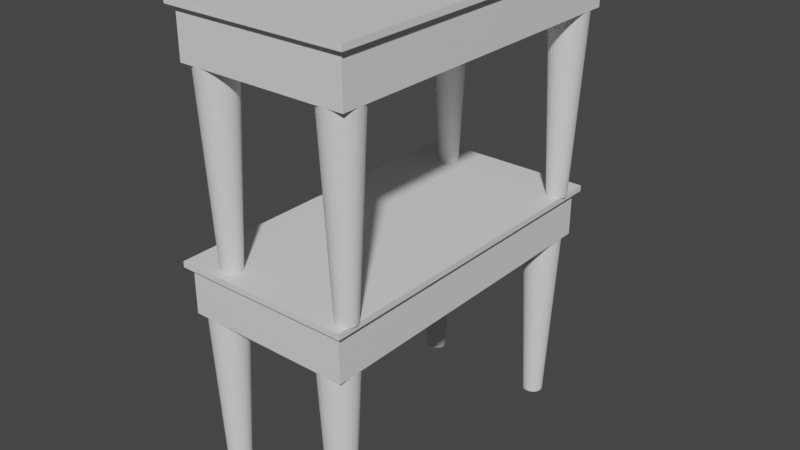 # Source: escritorioOld.blend  (saved by Blender 3.6.11; exported with 4.5.12 LTS)
import bpy
from mathutils import Matrix  # noqa: F401  (used for matrix-valued properties, if any)

bpy.ops.wm.read_factory_settings(use_empty=True)
scene = bpy.context.scene
scene.name = 'Scene'

# ---- collections
col_escritorio_old = bpy.data.collections.new('escritorio-old'); scene.collection.children.link(col_escritorio_old)

# ---- materials (node trees are filled in below, after node groups)
mat_material_001 = bpy.data.materials.new('Material.001')
mat_material_001.alpha_threshold = 0.0
mat_material_001.use_transparent_shadow = False
mat_material_001.roughness = 0.5
mat_material_001.line_color = (0.0, 0.0, 0.0, 1.0)
mat_material = bpy.data.materials.new('Material')
mat_material.alpha_threshold = 0.0
mat_material.use_transparent_shadow = False
mat_material.roughness = 0.5
mat_material.line_color = (0.0, 0.0, 0.0, 1.0)

# ---- material node trees
mat_material_001.use_nodes = True; mat_material_001.node_tree.nodes.clear()
_N = mat_material_001.node_tree.nodes; _L = mat_material_001.node_tree.links
n0 = _N.new('ShaderNodeOutputMaterial'); n0.name = 'Material Output'; n0.location = (300, 300)
n1 = _N.new('ShaderNodeBsdfPrincipled'); n1.name = 'Principled BSDF'; n1.location = (10, 300)
n1.distribution = 'GGX'
n1.subsurface_method = 'RANDOM_WALK_SKIN'
n1.inputs[3].default_value = 1.45
n1.inputs[27].default_value = (0.0, 0.0, 0.0, 1.0)
n1.inputs[28].default_value = 1.0
_L.new(n1.outputs[0], n0.inputs[0])
n0.is_active_output = True
mat_material.use_nodes = True; mat_material.node_tree.nodes.clear()
_N = mat_material.node_tree.nodes; _L = mat_material.node_tree.links
n0 = _N.new('ShaderNodeOutputMaterial'); n0.name = 'Material Output'; n0.location = (300, 300)
n1 = _N.new('ShaderNodeBsdfPrincipled'); n1.name = 'Principled BSDF'; n1.location = (10, 300)
n1.distribution = 'GGX'
n1.subsurface_method = 'RANDOM_WALK_SKIN'
n1.inputs[3].default_value = 1.45
n1.inputs[27].default_value = (0.0, 0.0, 0.0, 1.0)
n1.inputs[28].default_value = 1.0
_L.new(n1.outputs[0], n0.inputs[0])
n0.is_active_output = True

# ---- world
world_world = bpy.data.worlds.new('World'); scene.world = world_world
world_world.use_nodes = True; world_world.node_tree.nodes.clear()
_N = world_world.node_tree.nodes; _L = world_world.node_tree.links
n0 = _N.new('ShaderNodeOutputWorld'); n0.name = 'World Output'; n0.location = (300, 300)
n1 = _N.new('ShaderNodeBackground'); n1.name = 'Background'; n1.location = (10, 300)
n1.inputs[0].default_value = (0.05088, 0.05088, 0.05088, 1.0)
_L.new(n1.outputs[0], n0.inputs[0])
n0.is_active_output = True
world_world.color = (0.05088, 0.05088, 0.05088)
world_world.use_sun_shadow = False
world_world.sun_shadow_jitter_overblur = 0.0

# ---- meshes
me_cube_001 = bpy.data.meshes.new('Cube.001')
me_cube_001.from_pydata([(0.31, 0.6, 0.81), (0.29, 0.58, 0.79), (0.31, -0.6, 0.81), (0.29, -0.58, 0.79), (-0.31, 0.6, 0.81), (-0.29, 0.58, 0.79), (-0.31, -0.6, 0.81), (-0.29, -0.58, 0.79), (-0.31, 0.6, 0.79), (-0.31, -0.6, 0.79), (0.31, 0.6, 0.79), (0.31, -0.6, 0.79), (-0.29, 0.58, 0.63), (-0.29, -0.58, 0.63), (0.29, 0.58, 0.63), (0.29, -0.58, 0.63), (-0.225, 0.58, 0.63), (-0.225, 0.55, 0.0), (-0.2377, 0.5788, 0.63), (-0.2318, 0.5493, 0.0), (-0.2499, 0.5751, 0.63), (-0.2384, 0.5473, 0.0), (-0.2611, 0.569, 0.63), (-0.2444, 0.5441, 0.0), (-0.271, 0.561, 0.63), (-0.2497, 0.5397, 0.0), (-0.279, 0.5511, 0.63), (-0.2541, 0.5344, 0.0), (-0.2851, 0.5399, 0.63), (-0.2573, 0.5284, 0.0), (-0.2888, 0.5277, 0.63), (-0.2593, 0.5218, 0.0), (-0.29, 0.515, 0.63), (-0.26, 0.515, 0.0), (-0.2888, 0.5023, 0.63), (-0.2593, 0.5082, 0.0), (-0.2851, 0.4901, 0.63), (-0.2573, 0.5016, 0.0), (-0.279, 0.4789, 0.63), (-0.2541, 0.4956, 0.0), (-0.271, 0.469, 0.63), (-0.2497, 0.4903, 0.0), (-0.2611, 0.461, 0.63), (-0.2444, 0.4859, 0.0), (-0.2499, 0.4549, 0.63), (-0.2384, 0.4827, 0.0), (-0.2377, 0.4512, 0.63), (-0.2318, 0.4807, 0.0), (-0.225, 0.45, 0.63), (-0.225, 0.48, 0.0), (-0.2123, 0.4512, 0.63), (-0.2182, 0.4807, 0.0), (-0.2001, 0.4549, 0.63), (-0.2116, 0.4827, 0.0), (-0.1889, 0.461, 0.63), (-0.2056, 0.4859, 0.0), (-0.179, 0.469, 0.63), (-0.2003, 0.4903, 0.0), (-0.171, 0.4789, 0.63), (-0.1959, 0.4956, 0.0), (-0.1649, 0.4901, 0.63), (-0.1927, 0.5016, 0.0), (-0.1612, 0.5023, 0.63), (-0.1907, 0.5082, 0.0), (-0.16, 0.515, 0.63), (-0.19, 0.515, 0.0), (-0.1612, 0.5277, 0.63), (-0.1907, 0.5218, 0.0), (-0.1649, 0.5399, 0.63), (-0.1927, 0.5284, 0.0), (-0.171, 0.5511, 0.63), (-0.1959, 0.5344, 0.0), (-0.179, 0.561, 0.63), (-0.2003, 0.5397, 0.0), (-0.1889, 0.569, 0.63), (-0.2056, 0.5441, 0.0), (-0.2001, 0.5751, 0.63), (-0.2116, 0.5473, 0.0), (-0.2123, 0.5788, 0.63), (-0.2182, 0.5493, 0.0), (0.225, -0.45, 0.63), (0.225, -0.48, 0.0), (0.2123, -0.4512, 0.63), (0.2182, -0.4807, 0.0), (0.2001, -0.4549, 0.63), (0.2116, -0.4827, 0.0), (0.1889, -0.461, 0.63), (0.2056, -0.4859, 0.0), (0.179, -0.469, 0.63), (0.2003, -0.4903, 0.0), (0.171, -0.4789, 0.63), (0.1959, -0.4956, 0.0), (0.1649, -0.4901, 0.63), (0.1927, -0.5016, 0.0), (0.1612, -0.5023, 0.63), (0.1907, -0.5082, 0.0), (0.16, -0.515, 0.63), (0.19, -0.515, 0.0), (0.1612, -0.5277, 0.63), (0.1907, -0.5218, 0.0), (0.1649, -0.5399, 0.63), (0.1927, -0.5284, 0.0), (0.171, -0.5511, 0.63), (0.1959, -0.5344, 0.0), (0.179, -0.561, 0.63), (0.2003, -0.5397, 0.0), (0.1889, -0.569, 0.63), (0.2056, -0.5441, 0.0), (0.2001, -0.5751, 0.63), (0.2116, -0.5473, 0.0), (0.2123, -0.5788, 0.63), (0.2182, -0.5493, 0.0), (0.225, -0.58, 0.63), (0.225, -0.55, 0.0), (0.2377, -0.5788, 0.63), (0.2318, -0.5493, 0.0), (0.2499, -0.5751, 0.63), (0.2384, -0.5473, 0.0), (0.2611, -0.569, 0.63), (0.2444, -0.5441, 0.0), (0.271, -0.561, 0.63), (0.2497, -0.5397, 0.0), (0.279, -0.5511, 0.63), (0.2541, -0.5344, 0.0), (0.2851, -0.5399, 0.63), (0.2573, -0.5284, 0.0), (0.2888, -0.5277, 0.63), (0.2593, -0.5218, 0.0), (0.29, -0.515, 0.63), (0.26, -0.515, 0.0), (0.2888, -0.5023, 0.63), (0.2593, -0.5082, 0.0), (0.2851, -0.4901, 0.63), (0.2573, -0.5016, 0.0), (0.279, -0.4789, 0.63), (0.2541, -0.4956, 0.0), (0.271, -0.469, 0.63), (0.2497, -0.4903, 0.0), (0.2611, -0.461, 0.63), (0.2444, -0.4859, 0.0), (0.2499, -0.4549, 0.63), (0.2384, -0.4827, 0.0), (0.2377, -0.4512, 0.63), (0.2318, -0.4807, 0.0), (-0.225, -0.45, 0.63), (-0.225, -0.48, 0.0), (-0.2377, -0.4512, 0.63), (-0.2318, -0.4807, 0.0), (-0.2499, -0.4549, 0.63), (-0.2384, -0.4827, 0.0), (-0.2611, -0.461, 0.63), (-0.2444, -0.4859, 0.0), (-0.271, -0.469, 0.63), (-0.2497, -0.4903, 0.0), (-0.279, -0.4789, 0.63), (-0.2541, -0.4956, 0.0), (-0.2851, -0.4901, 0.63), (-0.2573, -0.5016, 0.0), (-0.2888, -0.5023, 0.63), (-0.2593, -0.5082, 0.0), (-0.29, -0.515, 0.63), (-0.26, -0.515, 0.0), (-0.2888, -0.5277, 0.63), (-0.2593, -0.5218, 0.0), (-0.2851, -0.5399, 0.63), (-0.2573, -0.5284, 0.0), (-0.279, -0.5511, 0.63), (-0.2541, -0.5344, 0.0), (-0.271, -0.561, 0.63), (-0.2497, -0.5397, 0.0), (-0.2611, -0.569, 0.63), (-0.2444, -0.5441, 0.0), (-0.2499, -0.5751, 0.63), (-0.2384, -0.5473, 0.0), (-0.2377, -0.5788, 0.63), (-0.2318, -0.5493, 0.0), (-0.225, -0.58, 0.63), (-0.225, -0.55, 0.0), (-0.2123, -0.5788, 0.63), (-0.2182, -0.5493, 0.0), (-0.2001, -0.5751, 0.63), (-0.2116, -0.5473, 0.0), (-0.1889, -0.569, 0.63), (-0.2056, -0.5441, 0.0), (-0.179, -0.561, 0.63), (-0.2003, -0.5397, 0.0), (-0.171, -0.5511, 0.63), (-0.1959, -0.5344, 0.0), (-0.1649, -0.5399, 0.63), (-0.1927, -0.5284, 0.0), (-0.1612, -0.5277, 0.63), (-0.1907, -0.5218, 0.0), (-0.16, -0.515, 0.63), (-0.19, -0.515, 0.0), (-0.1612, -0.5023, 0.63), (-0.1907, -0.5082, 0.0), (-0.1649, -0.4901, 0.63), (-0.1927, -0.5016, 0.0), (-0.171, -0.4789, 0.63), (-0.1959, -0.4956, 0.0), (-0.179, -0.469, 0.63), (-0.2003, -0.4903, 0.0), (-0.1889, -0.461, 0.63), (-0.2056, -0.4859, 0.0), (-0.2001, -0.4549, 0.63), (-0.2116, -0.4827, 0.0), (-0.2123, -0.4512, 0.63), (-0.2182, -0.4807, 0.0), (0.225, 0.58, 0.63), (0.225, 0.55, 0.0), (0.2123, 0.5788, 0.63), (0.2182, 0.5493, 0.0), (0.2001, 0.5751, 0.63), (0.2116, 0.5473, 0.0), (0.1889, 0.569, 0.63), (0.2056, 0.5441, 0.0), (0.179, 0.561, 0.63), (0.2003, 0.5397, 0.0), (0.171, 0.5511, 0.63), (0.1959, 0.5344, 0.0), (0.1649, 0.5399, 0.63), (0.1927, 0.5284, 0.0), (0.1612, 0.5277, 0.63), (0.1907, 0.5218, 0.0), (0.16, 0.515, 0.63), (0.19, 0.515, 0.0), (0.1612, 0.5023, 0.63), (0.1907, 0.5082, 0.0), (0.1649, 0.4901, 0.63), (0.1927, 0.5016, 0.0), (0.171, 0.4789, 0.63), (0.1959, 0.4956, 0.0), (0.179, 0.469, 0.63), (0.2003, 0.4903, 0.0), (0.1889, 0.461, 0.63), (0.2056, 0.4859, 0.0), (0.2001, 0.4549, 0.63), (0.2116, 0.4827, 0.0), (0.2123, 0.4512, 0.63), (0.2182, 0.4807, 0.0), (0.225, 0.45, 0.63), (0.225, 0.48, 0.0), (0.2377, 0.4512, 0.63), (0.2318, 0.4807, 0.0), (0.2499, 0.4549, 0.63), (0.2384, 0.4827, 0.0), (0.2611, 0.461, 0.63), (0.2444, 0.4859, 0.0), (0.271, 0.469, 0.63), (0.2497, 0.4903, 0.0), (0.279, 0.4789, 0.63), (0.2541, 0.4956, 0.0), (0.2851, 0.4901, 0.63), (0.2573, 0.5016, 0.0), (0.2888, 0.5023, 0.63), (0.2593, 0.5082, 0.0), (0.29, 0.515, 0.63), (0.26, 0.515, 0.0), (0.2888, 0.5277, 0.63), (0.2593, 0.5218, 0.0), (0.2851, 0.5399, 0.63), (0.2573, 0.5284, 0.0), (0.279, 0.5511, 0.63), (0.2541, 0.5344, 0.0), (0.271, 0.561, 0.63), (0.2497, 0.5397, 0.0), (0.2611, 0.569, 0.63), (0.2444, 0.5441, 0.0), (0.2499, 0.5751, 0.63), (0.2384, 0.5473, 0.0), (0.2377, 0.5788, 0.63), (0.2318, 0.5493, 0.0)], [], [(0, 4, 6, 2), (11, 2, 6, 9), (9, 6, 4, 8), (1, 3, 15, 14), (10, 0, 2, 11), (8, 4, 0, 10), (5, 7, 9, 8), (1, 5, 8, 10), (7, 3, 11, 9), (3, 1, 10, 11), (12, 14, 15, 13), (5, 1, 14, 12), (3, 7, 13, 15), (7, 5, 12, 13), (16, 17, 19, 18), (18, 19, 21, 20), (20, 21, 23, 22), (22, 23, 25, 24), (24, 25, 27, 26), (26, 27, 29, 28), (28, 29, 31, 30), (30, 31, 33, 32), (32, 33, 35, 34), (34, 35, 37, 36), (36, 37, 39, 38), (38, 39, 41, 40), (40, 41, 43, 42), (42, 43, 45, 44), (44, 45, 47, 46), (46, 47, 49, 48), (48, 49, 51, 50), (50, 51, 53, 52), (52, 53, 55, 54), (54, 55, 57, 56), (56, 57, 59, 58), (58, 59, 61, 60), (60, 61, 63, 62), (62, 63, 65, 64), (64, 65, 67, 66), (66, 67, 69, 68), (68, 69, 71, 70), (70, 71, 73, 72), (72, 73, 75, 74), (74, 75, 77, 76), (19, 17, 79, 77, 75, 73, 71, 69, 67, 65, 63, 61, 59, 57, 55, 53, 51, 49, 47, 45, 43, 41, 39, 37, 35, 33, 31, 29, 27, 25, 23, 21), (76, 77, 79, 78), (78, 79, 17, 16), (16, 18, 20, 22, 24, 26, 28, 30, 32, 34, 36, 38, 40, 42, 44, 46, 48, 50, 52, 54, 56, 58, 60, 62, 64, 66, 68, 70, 72, 74, 76, 78), (80, 81, 83, 82), (82, 83, 85, 84), (84, 85, 87, 86), (86, 87, 89, 88), (88, 89, 91, 90), (90, 91, 93, 92), (92, 93, 95, 94), (94, 95, 97, 96), (96, 97, 99, 98), (98, 99, 101, 100), (100, 101, 103, 102), (102, 103, 105, 104), (104, 105, 107, 106), (106, 107, 109, 108), (108, 109, 111, 110), (110, 111, 113, 112), (112, 113, 115, 114), (114, 115, 117, 116), (116, 117, 119, 118), (118, 119, 121, 120), (120, 121, 123, 122), (122, 123, 125, 124), (124, 125, 127, 126), (126, 127, 129, 128), (128, 129, 131, 130), (130, 131, 133, 132), (132, 133, 135, 134), (134, 135, 137, 136), (136, 137, 139, 138), (138, 139, 141, 140), (83, 81, 143, 141, 139, 137, 135, 133, 131, 129, 127, 125, 123, 121, 119, 117, 115, 113, 111, 109, 107, 105, 103, 101, 99, 97, 95, 93, 91, 89, 87, 85), (140, 141, 143, 142), (142, 143, 81, 80), (80, 82, 84, 86, 88, 90, 92, 94, 96, 98, 100, 102, 104, 106, 108, 110, 112, 114, 116, 118, 120, 122, 124, 126, 128, 130, 132, 134, 136, 138, 140, 142), (144, 145, 147, 146), (146, 147, 149, 148), (148, 149, 151, 150), (150, 151, 153, 152), (152, 153, 155, 154), (154, 155, 157, 156), (156, 157, 159, 158), (158, 159, 161, 160), (160, 161, 163, 162), (162, 163, 165, 164), (164, 165, 167, 166), (166, 167, 169, 168), (168, 169, 171, 170), (170, 171, 173, 172), (172, 173, 175, 174), (174, 175, 177, 176), (176, 177, 179, 178), (178, 179, 181, 180), (180, 181, 183, 182), (182, 183, 185, 184), (184, 185, 187, 186), (186, 187, 189, 188), (188, 189, 191, 190), (190, 191, 193, 192), (192, 193, 195, 194), (194, 195, 197, 196), (196, 197, 199, 198), (198, 199, 201, 200), (200, 201, 203, 202), (202, 203, 205, 204), (147, 145, 207, 205, 203, 201, 199, 197, 195, 193, 191, 189, 187, 185, 183, 181, 179, 177, 175, 173, 171, 169, 167, 165, 163, 161, 159, 157, 155, 153, 151, 149), (204, 205, 207, 206), (206, 207, 145, 144), (144, 146, 148, 150, 152, 154, 156, 158, 160, 162, 164, 166, 168, 170, 172, 174, 176, 178, 180, 182, 184, 186, 188, 190, 192, 194, 196, 198, 200, 202, 204, 206), (208, 209, 211, 210), (210, 211, 213, 212), (212, 213, 215, 214), (214, 215, 217, 216), (216, 217, 219, 218), (218, 219, 221, 220), (220, 221, 223, 222), (222, 223, 225, 224), (224, 225, 227, 226), (226, 227, 229, 228), (228, 229, 231, 230), (230, 231, 233, 232), (232, 233, 235, 234), (234, 235, 237, 236), (236, 237, 239, 238), (238, 239, 241, 240), (240, 241, 243, 242), (242, 243, 245, 244), (244, 245, 247, 246), (246, 247, 249, 248), (248, 249, 251, 250), (250, 251, 253, 252), (252, 253, 255, 254), (254, 255, 257, 256), (256, 257, 259, 258), (258, 259, 261, 260), (260, 261, 263, 262), (262, 263, 265, 264), (264, 265, 267, 266), (266, 267, 269, 268), (211, 209, 271, 269, 267, 265, 263, 261, 259, 257, 255, 253, 251, 249, 247, 245, 243, 241, 239, 237, 235, 233, 231, 229, 227, 225, 223, 221, 219, 217, 215, 213), (268, 269, 271, 270), (270, 271, 209, 208), (208, 210, 212, 214, 216, 218, 220, 222, 224, 226, 228, 230, 232, 234, 236, 238, 240, 242, 244, 246, 248, 250, 252, 254, 256, 258, 260, 262, 264, 266, 268, 270)])
_uv = me_cube_001.uv_layers.new(name='UVMap')
_uv.uv.foreach_set('vector', [0.625, 0.5, 0.875, 0.5, 0.875, 0.75, 0.625, 0.75, 0.375, 0.75, 0.625, 0.75, 0.625, 1.0, 0.375, 1.0, 0.375, 0.0, 0.625, 0.0, 0.625, 0.25, 0.375, 0.25, 0.3669, 0.5042, 0.3669, 0.7458, 0.3669, 0.7458, 0.3669, 0.5042, 0.375, 0.5, 0.625, 0.5, 0.625, 0.75, 0.375, 0.75, 0.375, 0.25, 0.625, 0.25, 0.625, 0.5, 0.375, 0.5, 0.1331, 0.5042, 0.1331, 0.7458, 0.125, 0.75, 0.125, 0.5, 0.3669, 0.5042, 0.1331, 0.5042, 0.125, 0.5, 0.375, 0.5, 0.1331, 0.7458, 0.3669, 0.7458, 0.375, 0.75, 0.125, 0.75, 0.3669, 0.7458, 0.3669, 0.5042, 0.375, 0.5, 0.375, 0.75, 0.1331, 0.5042, 0.3669, 0.5042, 0.3669, 0.7458, 0.1331, 0.7458, 0.1331, 0.5042, 0.3669, 0.5042, 0.3669, 0.5042, 0.1331, 0.5042, 0.3669, 0.7458, 0.1331, 0.7458, 0.1331, 0.7458, 0.3669, 0.7458, 0.1331, 0.7458, 0.1331, 0.5042, 0.1331, 0.5042, 0.1331, 0.7458, 1.0, 0.5, 1.0, 1.0, 0.9688, 1.0, 0.9688, 0.5, 0.9688, 0.5, 0.9688, 1.0, 0.9375, 1.0, 0.9375, 0.5, 0.9375, 0.5, 0.9375, 1.0, 0.9062, 1.0, 0.9062, 0.5, 0.9062, 0.5, 0.9062, 1.0, 0.875, 1.0, 0.875, 0.5, 0.875, 0.5, 0.875, 1.0, 0.8438, 1.0, 0.8438, 0.5, 0.8438, 0.5, 0.8438, 1.0, 0.8125, 1.0, 0.8125, 0.5, 0.8125, 0.5, 0.8125, 1.0, 0.7812, 1.0, 0.7812, 0.5, 0.7812, 0.5, 0.7812, 1.0, 0.75, 1.0, 0.75, 0.5, 0.75, 0.5, 0.75, 1.0, 0.7188, 1.0, 0.7188, 0.5, 0.7188, 0.5, 0.7188, 1.0, 0.6875, 1.0, 0.6875, 0.5, 0.6875, 0.5, 0.6875, 1.0, 0.6562, 1.0, 0.6562, 0.5, 0.6562, 0.5, 0.6562, 1.0, 0.625, 1.0, 0.625, 0.5, 0.625, 0.5, 0.625, 1.0, 0.5938, 1.0, 0.5938, 0.5, 0.5938, 0.5, 0.5938, 1.0, 0.5625, 1.0, 0.5625, 0.5, 0.5625, 0.5, 0.5625, 1.0, 0.5312, 1.0, 0.5312, 0.5, 0.5312, 0.5, 0.5312, 1.0, 0.5, 1.0, 0.5, 0.5, 0.5, 0.5, 0.5, 1.0, 0.4688, 1.0, 0.4688, 0.5, 0.4688, 0.5, 0.4688, 1.0, 0.4375, 1.0, 0.4375, 0.5, 0.4375, 0.5, 0.4375, 1.0, 0.4062, 1.0, 0.4062, 0.5, 0.4062, 0.5, 0.4062, 1.0, 0.375, 1.0, 0.375, 0.5, 0.375, 0.5, 0.375, 1.0, 0.3438, 1.0, 0.3438, 0.5, 0.3438, 0.5, 0.3438, 1.0, 0.3125, 1.0, 0.3125, 0.5, 0.3125, 0.5, 0.3125, 1.0, 0.2812, 1.0, 0.2812, 0.5, 0.2812, 0.5, 0.2812, 1.0, 0.25, 1.0, 0.25, 0.5, 0.25, 0.5, 0.25, 1.0, 0.2188, 1.0, 0.2188, 0.5, 0.2188, 0.5, 0.2188, 1.0, 0.1875, 1.0, 0.1875, 0.5, 0.1875, 0.5, 0.1875, 1.0, 0.1562, 1.0, 0.1562, 0.5, 0.1562, 0.5, 0.1562, 1.0, 0.125, 1.0, 0.125, 0.5, 0.125, 0.5, 0.125, 1.0, 0.09375, 1.0, 0.09375, 0.5, 0.09375, 0.5, 0.09375, 1.0, 0.0625, 1.0, 0.0625, 0.5, 0.2968, 0.4854, 0.25, 0.49, 0.2032, 0.4854, 0.1582, 0.4717, 0.1167, 0.4496, 0.08029, 0.4197, 0.05045, 0.3833, 0.02827, 0.3418, 0.01461, 0.2968, 0.01, 0.25, 0.01461, 0.2032, 0.02827, 0.1582, 0.05045, 0.1167, 0.08029, 0.08029, 0.1167, 0.05045, 0.1582, 0.02827, 0.2032, 0.01461, 0.25, 0.01, 0.2968, 0.01461, 0.3418, 0.02827, 0.3833, 0.05045, 0.4197, 0.08029, 0.4496, 0.1167, 0.4717, 0.1582, 0.4854, 0.2032, 0.49, 0.25, 0.4854, 0.2968, 0.4717, 0.3418, 0.4496, 0.3833, 0.4197, 0.4197, 0.3833, 0.4496, 0.3418, 0.4717, 0.0625, 0.5, 0.0625, 1.0, 0.03125, 1.0, 0.03125, 0.5, 0.03125, 0.5, 0.03125, 1.0, 0.0, 1.0, 0.0, 0.5, 0.75, 0.49, 0.7968, 0.4854, 0.8418, 0.4717, 0.8833, 0.4496, 0.9197, 0.4197, 0.9496, 0.3833, 0.9717, 0.3418, 0.9854, 0.2968, 0.99, 0.25, 0.9854, 0.2032, 0.9717, 0.1582, 0.9496, 0.1167, 0.9197, 0.08029, 0.8833, 0.05045, 0.8418, 0.02827, 0.7968, 0.01461, 0.75, 0.01, 0.7032, 0.01461, 0.6582, 0.02827, 0.6167, 0.05045, 0.5803, 0.08029, 0.5504, 0.1167, 0.5283, 0.1582, 0.5146, 0.2032, 0.51, 0.25, 0.5146, 0.2968, 0.5283, 0.3418, 0.5504, 0.3833, 0.5803, 0.4197, 0.6167, 0.4496, 0.6582, 0.4717, 0.7032, 0.4854, 1.0, 0.5, 1.0, 1.0, 0.9688, 1.0, 0.9688, 0.5, 0.9688, 0.5, 0.9688, 1.0, 0.9375, 1.0, 0.9375, 0.5, 0.9375, 0.5, 0.9375, 1.0, 0.9062, 1.0, 0.9062, 0.5, 0.9062, 0.5, 0.9062, 1.0, 0.875, 1.0, 0.875, 0.5, 0.875, 0.5, 0.875, 1.0, 0.8438, 1.0, 0.8438, 0.5, 0.8438, 0.5, 0.8438, 1.0, 0.8125, 1.0, 0.8125, 0.5, 0.8125, 0.5, 0.8125, 1.0, 0.7812, 1.0, 0.7812, 0.5, 0.7812, 0.5, 0.7812, 1.0, 0.75, 1.0, 0.75, 0.5, 0.75, 0.5, 0.75, 1.0, 0.7188, 1.0, 0.7188, 0.5, 0.7188, 0.5, 0.7188, 1.0, 0.6875, 1.0, 0.6875, 0.5, 0.6875, 0.5, 0.6875, 1.0, 0.6562, 1.0, 0.6562, 0.5, 0.6562, 0.5, 0.6562, 1.0, 0.625, 1.0, 0.625, 0.5, 0.625, 0.5, 0.625, 1.0, 0.5938, 1.0, 0.5938, 0.5, 0.5938, 0.5, 0.5938, 1.0, 0.5625, 1.0, 0.5625, 0.5, 0.5625, 0.5, 0.5625, 1.0, 0.5312, 1.0, 0.5312, 0.5, 0.5312, 0.5, 0.5312, 1.0, 0.5, 1.0, 0.5, 0.5, 0.5, 0.5, 0.5, 1.0, 0.4688, 1.0, 0.4688, 0.5, 0.4688, 0.5, 0.4688, 1.0, 0.4375, 1.0, 0.4375, 0.5, 0.4375, 0.5, 0.4375, 1.0, 0.4062, 1.0, 0.4062, 0.5, 0.4062, 0.5, 0.4062, 1.0, 0.375, 1.0, 0.375, 0.5, 0.375, 0.5, 0.375, 1.0, 0.3438, 1.0, 0.3438, 0.5, 0.3438, 0.5, 0.3438, 1.0, 0.3125, 1.0, 0.3125, 0.5, 0.3125, 0.5, 0.3125, 1.0, 0.2812, 1.0, 0.2812, 0.5, 0.2812, 0.5, 0.2812, 1.0, 0.25, 1.0, 0.25, 0.5, 0.25, 0.5, 0.25, 1.0, 0.2188, 1.0, 0.2188, 0.5, 0.2188, 0.5, 0.2188, 1.0, 0.1875, 1.0, 0.1875, 0.5, 0.1875, 0.5, 0.1875, 1.0, 0.1562, 1.0, 0.1562, 0.5, 0.1562, 0.5, 0.1562, 1.0, 0.125, 1.0, 0.125, 0.5, 0.125, 0.5, 0.125, 1.0, 0.09375, 1.0, 0.09375, 0.5, 0.09375, 0.5, 0.09375, 1.0, 0.0625, 1.0, 0.0625, 0.5, 0.2968, 0.4854, 0.25, 0.49, 0.2032, 0.4854, 0.1582, 0.4717, 0.1167, 0.4496, 0.08029, 0.4197, 0.05045, 0.3833, 0.02827, 0.3418, 0.01461, 0.2968, 0.01, 0.25, 0.01461, 0.2032, 0.02827, 0.1582, 0.05045, 0.1167, 0.08029, 0.08029, 0.1167, 0.05045, 0.1582, 0.02827, 0.2032, 0.01461, 0.25, 0.01, 0.2968, 0.01461, 0.3418, 0.02827, 0.3833, 0.05045, 0.4197, 0.08029, 0.4496, 0.1167, 0.4717, 0.1582, 0.4854, 0.2032, 0.49, 0.25, 0.4854, 0.2968, 0.4717, 0.3418, 0.4496, 0.3833, 0.4197, 0.4197, 0.3833, 0.4496, 0.3418, 0.4717, 0.0625, 0.5, 0.0625, 1.0, 0.03125, 1.0, 0.03125, 0.5, 0.03125, 0.5, 0.03125, 1.0, 0.0, 1.0, 0.0, 0.5, 0.75, 0.49, 0.7968, 0.4854, 0.8418, 0.4717, 0.8833, 0.4496, 0.9197, 0.4197, 0.9496, 0.3833, 0.9717, 0.3418, 0.9854, 0.2968, 0.99, 0.25, 0.9854, 0.2032, 0.9717, 0.1582, 0.9496, 0.1167, 0.9197, 0.08029, 0.8833, 0.05045, 0.8418, 0.02827, 0.7968, 0.01461, 0.75, 0.01, 0.7032, 0.01461, 0.6582, 0.02827, 0.6167, 0.05045, 0.5803, 0.08029, 0.5504, 0.1167, 0.5283, 0.1582, 0.5146, 0.2032, 0.51, 0.25, 0.5146, 0.2968, 0.5283, 0.3418, 0.5504, 0.3833, 0.5803, 0.4197, 0.6167, 0.4496, 0.6582, 0.4717, 0.7032, 0.4854, 1.0, 0.5, 1.0, 1.0, 0.9688, 1.0, 0.9688, 0.5, 0.9688, 0.5, 0.9688, 1.0, 0.9375, 1.0, 0.9375, 0.5, 0.9375, 0.5, 0.9375, 1.0, 0.9062, 1.0, 0.9062, 0.5, 0.9062, 0.5, 0.9062, 1.0, 0.875, 1.0, 0.875, 0.5, 0.875, 0.5, 0.875, 1.0, 0.8438, 1.0, 0.8438, 0.5, 0.8438, 0.5, 0.8438, 1.0, 0.8125, 1.0, 0.8125, 0.5, 0.8125, 0.5, 0.8125, 1.0, 0.7812, 1.0, 0.7812, 0.5, 0.7812, 0.5, 0.7812, 1.0, 0.75, 1.0, 0.75, 0.5, 0.75, 0.5, 0.75, 1.0, 0.7188, 1.0, 0.7188, 0.5, 0.7188, 0.5, 0.7188, 1.0, 0.6875, 1.0, 0.6875, 0.5, 0.6875, 0.5, 0.6875, 1.0, 0.6562, 1.0, 0.6562, 0.5, 0.6562, 0.5, 0.6562, 1.0, 0.625, 1.0, 0.625, 0.5, 0.625, 0.5, 0.625, 1.0, 0.5938, 1.0, 0.5938, 0.5, 0.5938, 0.5, 0.5938, 1.0, 0.5625, 1.0, 0.5625, 0.5, 0.5625, 0.5, 0.5625, 1.0, 0.5312, 1.0, 0.5312, 0.5, 0.5312, 0.5, 0.5312, 1.0, 0.5, 1.0, 0.5, 0.5, 0.5, 0.5, 0.5, 1.0, 0.4688, 1.0, 0.4688, 0.5, 0.4688, 0.5, 0.4688, 1.0, 0.4375, 1.0, 0.4375, 0.5, 0.4375, 0.5, 0.4375, 1.0, 0.4062, 1.0, 0.4062, 0.5, 0.4062, 0.5, 0.4062, 1.0, 0.375, 1.0, 0.375, 0.5, 0.375, 0.5, 0.375, 1.0, 0.3438, 1.0, 0.3438, 0.5, 0.3438, 0.5, 0.3438, 1.0, 0.3125, 1.0, 0.3125, 0.5, 0.3125, 0.5, 0.3125, 1.0, 0.2812, 1.0, 0.2812, 0.5, 0.2812, 0.5, 0.2812, 1.0, 0.25, 1.0, 0.25, 0.5, 0.25, 0.5, 0.25, 1.0, 0.2188, 1.0, 0.2188, 0.5, 0.2188, 0.5, 0.2188, 1.0, 0.1875, 1.0, 0.1875, 0.5, 0.1875, 0.5, 0.1875, 1.0, 0.1562, 1.0, 0.1562, 0.5, 0.1562, 0.5, 0.1562, 1.0, 0.125, 1.0, 0.125, 0.5, 0.125, 0.5, 0.125, 1.0, 0.09375, 1.0, 0.09375, 0.5, 0.09375, 0.5, 0.09375, 1.0, 0.0625, 1.0, 0.0625, 0.5, 0.2968, 0.4854, 0.25, 0.49, 0.2032, 0.4854, 0.1582, 0.4717, 0.1167, 0.4496, 0.08029, 0.4197, 0.05045, 0.3833, 0.02827, 0.3418, 0.01461, 0.2968, 0.01, 0.25, 0.01461, 0.2032, 0.02827, 0.1582, 0.05045, 0.1167, 0.08029, 0.08029, 0.1167, 0.05045, 0.1582, 0.02827, 0.2032, 0.01461, 0.25, 0.01, 0.2968, 0.01461, 0.3418, 0.02827, 0.3833, 0.05045, 0.4197, 0.08029, 0.4496, 0.1167, 0.4717, 0.1582, 0.4854, 0.2032, 0.49, 0.25, 0.4854, 0.2968, 0.4717, 0.3418, 0.4496, 0.3833, 0.4197, 0.4197, 0.3833, 0.4496, 0.3418, 0.4717, 0.0625, 0.5, 0.0625, 1.0, 0.03125, 1.0, 0.03125, 0.5, 0.03125, 0.5, 0.03125, 1.0, 0.0, 1.0, 0.0, 0.5, 0.75, 0.49, 0.7968, 0.4854, 0.8418, 0.4717, 0.8833, 0.4496, 0.9197, 0.4197, 0.9496, 0.3833, 0.9717, 0.3418, 0.9854, 0.2968, 0.99, 0.25, 0.9854, 0.2032, 0.9717, 0.1582, 0.9496, 0.1167, 0.9197, 0.08029, 0.8833, 0.05045, 0.8418, 0.02827, 0.7968, 0.01461, 0.75, 0.01, 0.7032, 0.01461, 0.6582, 0.02827, 0.6167, 0.05045, 0.5803, 0.08029, 0.5504, 0.1167, 0.5283, 0.1582, 0.5146, 0.2032, 0.51, 0.25, 0.5146, 0.2968, 0.5283, 0.3418, 0.5504, 0.3833, 0.5803, 0.4197, 0.6167, 0.4496, 0.6582, 0.4717, 0.7032, 0.4854, 1.0, 0.5, 1.0, 1.0, 0.9688, 1.0, 0.9688, 0.5, 0.9688, 0.5, 0.9688, 1.0, 0.9375, 1.0, 0.9375, 0.5, 0.9375, 0.5, 0.9375, 1.0, 0.9062, 1.0, 0.9062, 0.5, 0.9062, 0.5, 0.9062, 1.0, 0.875, 1.0, 0.875, 0.5, 0.875, 0.5, 0.875, 1.0, 0.8438, 1.0, 0.8438, 0.5, 0.8438, 0.5, 0.8438, 1.0, 0.8125, 1.0, 0.8125, 0.5, 0.8125, 0.5, 0.8125, 1.0, 0.7812, 1.0, 0.7812, 0.5, 0.7812, 0.5, 0.7812, 1.0, 0.75, 1.0, 0.75, 0.5, 0.75, 0.5, 0.75, 1.0, 0.7188, 1.0, 0.7188, 0.5, 0.7188, 0.5, 0.7188, 1.0, 0.6875, 1.0, 0.6875, 0.5, 0.6875, 0.5, 0.6875, 1.0, 0.6562, 1.0, 0.6562, 0.5, 0.6562, 0.5, 0.6562, 1.0, 0.625, 1.0, 0.625, 0.5, 0.625, 0.5, 0.625, 1.0, 0.5938, 1.0, 0.5938, 0.5, 0.5938, 0.5, 0.5938, 1.0, 0.5625, 1.0, 0.5625, 0.5, 0.5625, 0.5, 0.5625, 1.0, 0.5312, 1.0, 0.5312, 0.5, 0.5312, 0.5, 0.5312, 1.0, 0.5, 1.0, 0.5, 0.5, 0.5, 0.5, 0.5, 1.0, 0.4688, 1.0, 0.4688, 0.5, 0.4688, 0.5, 0.4688, 1.0, 0.4375, 1.0, 0.4375, 0.5, 0.4375, 0.5, 0.4375, 1.0, 0.4062, 1.0, 0.4062, 0.5, 0.4062, 0.5, 0.4062, 1.0, 0.375, 1.0, 0.375, 0.5, 0.375, 0.5, 0.375, 1.0, 0.3438, 1.0, 0.3438, 0.5, 0.3438, 0.5, 0.3438, 1.0, 0.3125, 1.0, 0.3125, 0.5, 0.3125, 0.5, 0.3125, 1.0, 0.2812, 1.0, 0.2812, 0.5, 0.2812, 0.5, 0.2812, 1.0, 0.25, 1.0, 0.25, 0.5, 0.25, 0.5, 0.25, 1.0, 0.2188, 1.0, 0.2188, 0.5, 0.2188, 0.5, 0.2188, 1.0, 0.1875, 1.0, 0.1875, 0.5, 0.1875, 0.5, 0.1875, 1.0, 0.1562, 1.0, 0.1562, 0.5, 0.1562, 0.5, 0.1562, 1.0, 0.125, 1.0, 0.125, 0.5, 0.125, 0.5, 0.125, 1.0, 0.09375, 1.0, 0.09375, 0.5, 0.09375, 0.5, 0.09375, 1.0, 0.0625, 1.0, 0.0625, 0.5, 0.2968, 0.4854, 0.25, 0.49, 0.2032, 0.4854, 0.1582, 0.4717, 0.1167, 0.4496, 0.08029, 0.4197, 0.05045, 0.3833, 0.02827, 0.3418, 0.01461, 0.2968, 0.01, 0.25, 0.01461, 0.2032, 0.02827, 0.1582, 0.05045, 0.1167, 0.08029, 0.08029, 0.1167, 0.05045, 0.1582, 0.02827, 0.2032, 0.01461, 0.25, 0.01, 0.2968, 0.01461, 0.3418, 0.02827, 0.3833, 0.05045, 0.4197, 0.08029, 0.4496, 0.1167, 0.4717, 0.1582, 0.4854, 0.2032, 0.49, 0.25, 0.4854, 0.2968, 0.4717, 0.3418, 0.4496, 0.3833, 0.4197, 0.4197, 0.3833, 0.4496, 0.3418, 0.4717, 0.0625, 0.5, 0.0625, 1.0, 0.03125, 1.0, 0.03125, 0.5, 0.03125, 0.5, 0.03125, 1.0, 0.0, 1.0, 0.0, 0.5, 0.75, 0.49, 0.7968, 0.4854, 0.8418, 0.4717, 0.8833, 0.4496, 0.9197, 0.4197, 0.9496, 0.3833, 0.9717, 0.3418, 0.9854, 0.2968, 0.99, 0.25, 0.9854, 0.2032, 0.9717, 0.1582, 0.9496, 0.1167, 0.9197, 0.08029, 0.8833, 0.05045, 0.8418, 0.02827, 0.7968, 0.01461, 0.75, 0.01, 0.7032, 0.01461, 0.6582, 0.02827, 0.6167, 0.05045, 0.5803, 0.08029, 0.5504, 0.1167, 0.5283, 0.1582, 0.5146, 0.2032, 0.51, 0.25, 0.5146, 0.2968, 0.5283, 0.3418, 0.5504, 0.3833, 0.5803, 0.4197, 0.6167, 0.4496, 0.6582, 0.4717, 0.7032, 0.4854])
me_cube_001.materials.append(mat_material_001)
me_cube_001.use_mirror_vertex_groups = False
me_cube_001.update()
me_cube = bpy.data.meshes.new('Cube')
me_cube.from_pydata([(0.31, 0.6, 0.055), (0.29, 0.58, 0.035), (0.31, -0.6, 0.055), (0.29, -0.58, 0.035), (-0.31, 0.6, 0.055), (-0.29, 0.58, 0.035), (-0.31, -0.6, 0.055), (-0.29, -0.58, 0.035), (-0.31, 0.6, 0.035), (-0.31, -0.6, 0.035), (0.31, 0.6, 0.035), (0.31, -0.6, 0.035), (-0.29, 0.58, -0.125), (-0.29, -0.58, -0.125), (0.29, 0.58, -0.125), (0.29, -0.58, -0.125)], [], [(0, 4, 6, 2), (11, 2, 6, 9), (9, 6, 4, 8), (1, 3, 15, 14), (10, 0, 2, 11), (8, 4, 0, 10), (5, 7, 9, 8), (1, 5, 8, 10), (7, 3, 11, 9), (3, 1, 10, 11), (12, 14, 15, 13), (5, 1, 14, 12), (3, 7, 13, 15), (7, 5, 12, 13)])
_uv = me_cube.uv_layers.new(name='UVMap')
_uv.uv.foreach_set('vector', [0.625, 0.5, 0.875, 0.5, 0.875, 0.75, 0.625, 0.75, 0.375, 0.75, 0.625, 0.75, 0.625, 1.0, 0.375, 1.0, 0.375, 0.0, 0.625, 0.0, 0.625, 0.25, 0.375, 0.25, 0.3669, 0.5042, 0.3669, 0.7458, 0.3669, 0.7458, 0.3669, 0.5042, 0.375, 0.5, 0.625, 0.5, 0.625, 0.75, 0.375, 0.75, 0.375, 0.25, 0.625, 0.25, 0.625, 0.5, 0.375, 0.5, 0.1331, 0.5042, 0.1331, 0.7458, 0.125, 0.75, 0.125, 0.5, 0.3669, 0.5042, 0.1331, 0.5042, 0.125, 0.5, 0.375, 0.5, 0.1331, 0.7458, 0.3669, 0.7458, 0.375, 0.75, 0.125, 0.75, 0.3669, 0.7458, 0.3669, 0.5042, 0.375, 0.5, 0.375, 0.75, 0.1331, 0.5042, 0.3669, 0.5042, 0.3669, 0.7458, 0.1331, 0.7458, 0.1331, 0.5042, 0.3669, 0.5042, 0.3669, 0.5042, 0.1331, 0.5042, 0.3669, 0.7458, 0.1331, 0.7458, 0.1331, 0.7458, 0.3669, 0.7458, 0.1331, 0.7458, 0.1331, 0.5042, 0.1331, 0.5042, 0.1331, 0.7458])
me_cube.materials.append(mat_material)
me_cube.use_mirror_vertex_groups = False
me_cube.update()
me_cylinder_003 = bpy.data.meshes.new('Cylinder.003')
me_cylinder_003.from_pydata([(0.225, 0.58, -0.315), (0.225, 0.55, 0.315), (0.2377, 0.5788, -0.315), (0.2318, 0.5493, 0.315), (0.2499, 0.5751, -0.315), (0.2384, 0.5473, 0.315), (0.2611, 0.569, -0.315), (0.2444, 0.5441, 0.315), (0.271, 0.561, -0.315), (0.2497, 0.5397, 0.315), (0.279, 0.5511, -0.315), (0.2541, 0.5344, 0.315), (0.2851, 0.5399, -0.315), (0.2573, 0.5284, 0.315), (0.2888, 0.5277, -0.315), (0.2593, 0.5218, 0.315), (0.29, 0.515, -0.315), (0.26, 0.515, 0.315), (0.2888, 0.5023, -0.315), (0.2593, 0.5082, 0.315), (0.2851, 0.4901, -0.315), (0.2573, 0.5016, 0.315), (0.279, 0.4789, -0.315), (0.2541, 0.4956, 0.315), (0.271, 0.469, -0.315), (0.2497, 0.4903, 0.315), (0.2611, 0.461, -0.315), (0.2444, 0.4859, 0.315), (0.2499, 0.4549, -0.315), (0.2384, 0.4827, 0.315), (0.2377, 0.4512, -0.315), (0.2318, 0.4807, 0.315), (0.225, 0.45, -0.315), (0.225, 0.48, 0.315), (0.2123, 0.4512, -0.315), (0.2182, 0.4807, 0.315), (0.2001, 0.4549, -0.315), (0.2116, 0.4827, 0.315), (0.1889, 0.461, -0.315), (0.2056, 0.4859, 0.315), (0.179, 0.469, -0.315), (0.2003, 0.4903, 0.315), (0.171, 0.4789, -0.315), (0.1959, 0.4956, 0.315), (0.1649, 0.4901, -0.315), (0.1927, 0.5016, 0.315), (0.1612, 0.5023, -0.315), (0.1907, 0.5082, 0.315), (0.16, 0.515, -0.315), (0.19, 0.515, 0.315), (0.1612, 0.5277, -0.315), (0.1907, 0.5218, 0.315), (0.1649, 0.5399, -0.315), (0.1927, 0.5284, 0.315), (0.171, 0.5511, -0.315), (0.1959, 0.5344, 0.315), (0.179, 0.561, -0.315), (0.2003, 0.5397, 0.315), (0.1889, 0.569, -0.315), (0.2056, 0.5441, 0.315), (0.2001, 0.5751, -0.315), (0.2116, 0.5473, 0.315), (0.2123, 0.5788, -0.315), (0.2182, 0.5493, 0.315), (-0.225, -0.45, -0.315), (-0.225, -0.48, 0.315), (-0.2123, -0.4512, -0.315), (-0.2182, -0.4807, 0.315), (-0.2001, -0.4549, -0.315), (-0.2116, -0.4827, 0.315), (-0.1889, -0.461, -0.315), (-0.2056, -0.4859, 0.315), (-0.179, -0.469, -0.315), (-0.2003, -0.4903, 0.315), (-0.171, -0.4789, -0.315), (-0.1959, -0.4956, 0.315), (-0.1649, -0.4901, -0.315), (-0.1927, -0.5016, 0.315), (-0.1612, -0.5023, -0.315), (-0.1907, -0.5082, 0.315), (-0.16, -0.515, -0.315), (-0.19, -0.515, 0.315), (-0.1612, -0.5277, -0.315), (-0.1907, -0.5218, 0.315), (-0.1649, -0.5399, -0.315), (-0.1927, -0.5284, 0.315), (-0.171, -0.5511, -0.315), (-0.1959, -0.5344, 0.315), (-0.179, -0.561, -0.315), (-0.2003, -0.5397, 0.315), (-0.1889, -0.569, -0.315), (-0.2056, -0.5441, 0.315), (-0.2001, -0.5751, -0.315), (-0.2116, -0.5473, 0.315), (-0.2123, -0.5788, -0.315), (-0.2182, -0.5493, 0.315), (-0.225, -0.58, -0.315), (-0.225, -0.55, 0.315), (-0.2377, -0.5788, -0.315), (-0.2318, -0.5493, 0.315), (-0.2499, -0.5751, -0.315), (-0.2384, -0.5473, 0.315), (-0.2611, -0.569, -0.315), (-0.2444, -0.5441, 0.315), (-0.271, -0.561, -0.315), (-0.2497, -0.5397, 0.315), (-0.279, -0.5511, -0.315), (-0.2541, -0.5344, 0.315), (-0.2851, -0.5399, -0.315), (-0.2573, -0.5284, 0.315), (-0.2888, -0.5277, -0.315), (-0.2593, -0.5218, 0.315), (-0.29, -0.515, -0.315), (-0.26, -0.515, 0.315), (-0.2888, -0.5023, -0.315), (-0.2593, -0.5082, 0.315), (-0.2851, -0.4901, -0.315), (-0.2573, -0.5016, 0.315), (-0.279, -0.4789, -0.315), (-0.2541, -0.4956, 0.315), (-0.271, -0.469, -0.315), (-0.2497, -0.4903, 0.315), (-0.2611, -0.461, -0.315), (-0.2444, -0.4859, 0.315), (-0.2499, -0.4549, -0.315), (-0.2384, -0.4827, 0.315), (-0.2377, -0.4512, -0.315), (-0.2318, -0.4807, 0.315), (0.225, -0.45, -0.315), (0.225, -0.48, 0.315), (0.2377, -0.4512, -0.315), (0.2318, -0.4807, 0.315), (0.2499, -0.4549, -0.315), (0.2384, -0.4827, 0.315), (0.2611, -0.461, -0.315), (0.2444, -0.4859, 0.315), (0.271, -0.469, -0.315), (0.2497, -0.4903, 0.315), (0.279, -0.4789, -0.315), (0.2541, -0.4956, 0.315), (0.2851, -0.4901, -0.315), (0.2573, -0.5016, 0.315), (0.2888, -0.5023, -0.315), (0.2593, -0.5082, 0.315), (0.29, -0.515, -0.315), (0.26, -0.515, 0.315), (0.2888, -0.5277, -0.315), (0.2593, -0.5218, 0.315), (0.2851, -0.5399, -0.315), (0.2573, -0.5284, 0.315), (0.279, -0.5511, -0.315), (0.2541, -0.5344, 0.315), (0.271, -0.561, -0.315), (0.2497, -0.5397, 0.315), (0.2611, -0.569, -0.315), (0.2444, -0.5441, 0.315), (0.2499, -0.5751, -0.315), (0.2384, -0.5473, 0.315), (0.2377, -0.5788, -0.315), (0.2318, -0.5493, 0.315), (0.225, -0.58, -0.315), (0.225, -0.55, 0.315), (0.2123, -0.5788, -0.315), (0.2182, -0.5493, 0.315), (0.2001, -0.5751, -0.315), (0.2116, -0.5473, 0.315), (0.1889, -0.569, -0.315), (0.2056, -0.5441, 0.315), (0.179, -0.561, -0.315), (0.2003, -0.5397, 0.315), (0.171, -0.5511, -0.315), (0.1959, -0.5344, 0.315), (0.1649, -0.5399, -0.315), (0.1927, -0.5284, 0.315), (0.1612, -0.5277, -0.315), (0.1907, -0.5218, 0.315), (0.16, -0.515, -0.315), (0.19, -0.515, 0.315), (0.1612, -0.5023, -0.315), (0.1907, -0.5082, 0.315), (0.1649, -0.4901, -0.315), (0.1927, -0.5016, 0.315), (0.171, -0.4789, -0.315), (0.1959, -0.4956, 0.315), (0.179, -0.469, -0.315), (0.2003, -0.4903, 0.315), (0.1889, -0.461, -0.315), (0.2056, -0.4859, 0.315), (0.2001, -0.4549, -0.315), (0.2116, -0.4827, 0.315), (0.2123, -0.4512, -0.315), (0.2182, -0.4807, 0.315), (-0.225, 0.58, -0.315), (-0.225, 0.55, 0.315), (-0.2123, 0.5788, -0.315), (-0.2182, 0.5493, 0.315), (-0.2001, 0.5751, -0.315), (-0.2116, 0.5473, 0.315), (-0.1889, 0.569, -0.315), (-0.2056, 0.5441, 0.315), (-0.179, 0.561, -0.315), (-0.2003, 0.5397, 0.315), (-0.171, 0.5511, -0.315), (-0.1959, 0.5344, 0.315), (-0.1649, 0.5399, -0.315), (-0.1927, 0.5284, 0.315), (-0.1612, 0.5277, -0.315), (-0.1907, 0.5218, 0.315), (-0.16, 0.515, -0.315), (-0.19, 0.515, 0.315), (-0.1612, 0.5023, -0.315), (-0.1907, 0.5082, 0.315), (-0.1649, 0.4901, -0.315), (-0.1927, 0.5016, 0.315), (-0.171, 0.4789, -0.315), (-0.1959, 0.4956, 0.315), (-0.179, 0.469, -0.315), (-0.2003, 0.4903, 0.315), (-0.1889, 0.461, -0.315), (-0.2056, 0.4859, 0.315), (-0.2001, 0.4549, -0.315), (-0.2116, 0.4827, 0.315), (-0.2123, 0.4512, -0.315), (-0.2182, 0.4807, 0.315), (-0.225, 0.45, -0.315), (-0.225, 0.48, 0.315), (-0.2377, 0.4512, -0.315), (-0.2318, 0.4807, 0.315), (-0.2499, 0.4549, -0.315), (-0.2384, 0.4827, 0.315), (-0.2611, 0.461, -0.315), (-0.2444, 0.4859, 0.315), (-0.271, 0.469, -0.315), (-0.2497, 0.4903, 0.315), (-0.279, 0.4789, -0.315), (-0.2541, 0.4956, 0.315), (-0.2851, 0.4901, -0.315), (-0.2573, 0.5016, 0.315), (-0.2888, 0.5023, -0.315), (-0.2593, 0.5082, 0.315), (-0.29, 0.515, -0.315), (-0.26, 0.515, 0.315), (-0.2888, 0.5277, -0.315), (-0.2593, 0.5218, 0.315), (-0.2851, 0.5399, -0.315), (-0.2573, 0.5284, 0.315), (-0.279, 0.5511, -0.315), (-0.2541, 0.5344, 0.315), (-0.271, 0.561, -0.315), (-0.2497, 0.5397, 0.315), (-0.2611, 0.569, -0.315), (-0.2444, 0.5441, 0.315), (-0.2499, 0.5751, -0.315), (-0.2384, 0.5473, 0.315), (-0.2377, 0.5788, -0.315), (-0.2318, 0.5493, 0.315)], [], [(0, 1, 3, 2), (2, 3, 5, 4), (4, 5, 7, 6), (6, 7, 9, 8), (8, 9, 11, 10), (10, 11, 13, 12), (12, 13, 15, 14), (14, 15, 17, 16), (16, 17, 19, 18), (18, 19, 21, 20), (20, 21, 23, 22), (22, 23, 25, 24), (24, 25, 27, 26), (26, 27, 29, 28), (28, 29, 31, 30), (30, 31, 33, 32), (32, 33, 35, 34), (34, 35, 37, 36), (36, 37, 39, 38), (38, 39, 41, 40), (40, 41, 43, 42), (42, 43, 45, 44), (44, 45, 47, 46), (46, 47, 49, 48), (48, 49, 51, 50), (50, 51, 53, 52), (52, 53, 55, 54), (54, 55, 57, 56), (56, 57, 59, 58), (58, 59, 61, 60), (3, 1, 63, 61, 59, 57, 55, 53, 51, 49, 47, 45, 43, 41, 39, 37, 35, 33, 31, 29, 27, 25, 23, 21, 19, 17, 15, 13, 11, 9, 7, 5), (60, 61, 63, 62), (62, 63, 1, 0), (0, 2, 4, 6, 8, 10, 12, 14, 16, 18, 20, 22, 24, 26, 28, 30, 32, 34, 36, 38, 40, 42, 44, 46, 48, 50, 52, 54, 56, 58, 60, 62), (64, 65, 67, 66), (66, 67, 69, 68), (68, 69, 71, 70), (70, 71, 73, 72), (72, 73, 75, 74), (74, 75, 77, 76), (76, 77, 79, 78), (78, 79, 81, 80), (80, 81, 83, 82), (82, 83, 85, 84), (84, 85, 87, 86), (86, 87, 89, 88), (88, 89, 91, 90), (90, 91, 93, 92), (92, 93, 95, 94), (94, 95, 97, 96), (96, 97, 99, 98), (98, 99, 101, 100), (100, 101, 103, 102), (102, 103, 105, 104), (104, 105, 107, 106), (106, 107, 109, 108), (108, 109, 111, 110), (110, 111, 113, 112), (112, 113, 115, 114), (114, 115, 117, 116), (116, 117, 119, 118), (118, 119, 121, 120), (120, 121, 123, 122), (122, 123, 125, 124), (67, 65, 127, 125, 123, 121, 119, 117, 115, 113, 111, 109, 107, 105, 103, 101, 99, 97, 95, 93, 91, 89, 87, 85, 83, 81, 79, 77, 75, 73, 71, 69), (124, 125, 127, 126), (126, 127, 65, 64), (64, 66, 68, 70, 72, 74, 76, 78, 80, 82, 84, 86, 88, 90, 92, 94, 96, 98, 100, 102, 104, 106, 108, 110, 112, 114, 116, 118, 120, 122, 124, 126), (128, 129, 131, 130), (130, 131, 133, 132), (132, 133, 135, 134), (134, 135, 137, 136), (136, 137, 139, 138), (138, 139, 141, 140), (140, 141, 143, 142), (142, 143, 145, 144), (144, 145, 147, 146), (146, 147, 149, 148), (148, 149, 151, 150), (150, 151, 153, 152), (152, 153, 155, 154), (154, 155, 157, 156), (156, 157, 159, 158), (158, 159, 161, 160), (160, 161, 163, 162), (162, 163, 165, 164), (164, 165, 167, 166), (166, 167, 169, 168), (168, 169, 171, 170), (170, 171, 173, 172), (172, 173, 175, 174), (174, 175, 177, 176), (176, 177, 179, 178), (178, 179, 181, 180), (180, 181, 183, 182), (182, 183, 185, 184), (184, 185, 187, 186), (186, 187, 189, 188), (131, 129, 191, 189, 187, 185, 183, 181, 179, 177, 175, 173, 171, 169, 167, 165, 163, 161, 159, 157, 155, 153, 151, 149, 147, 145, 143, 141, 139, 137, 135, 133), (188, 189, 191, 190), (190, 191, 129, 128), (128, 130, 132, 134, 136, 138, 140, 142, 144, 146, 148, 150, 152, 154, 156, 158, 160, 162, 164, 166, 168, 170, 172, 174, 176, 178, 180, 182, 184, 186, 188, 190), (192, 193, 195, 194), (194, 195, 197, 196), (196, 197, 199, 198), (198, 199, 201, 200), (200, 201, 203, 202), (202, 203, 205, 204), (204, 205, 207, 206), (206, 207, 209, 208), (208, 209, 211, 210), (210, 211, 213, 212), (212, 213, 215, 214), (214, 215, 217, 216), (216, 217, 219, 218), (218, 219, 221, 220), (220, 221, 223, 222), (222, 223, 225, 224), (224, 225, 227, 226), (226, 227, 229, 228), (228, 229, 231, 230), (230, 231, 233, 232), (232, 233, 235, 234), (234, 235, 237, 236), (236, 237, 239, 238), (238, 239, 241, 240), (240, 241, 243, 242), (242, 243, 245, 244), (244, 245, 247, 246), (246, 247, 249, 248), (248, 249, 251, 250), (250, 251, 253, 252), (195, 193, 255, 253, 251, 249, 247, 245, 243, 241, 239, 237, 235, 233, 231, 229, 227, 225, 223, 221, 219, 217, 215, 213, 211, 209, 207, 205, 203, 201, 199, 197), (252, 253, 255, 254), (254, 255, 193, 192), (192, 194, 196, 198, 200, 202, 204, 206, 208, 210, 212, 214, 216, 218, 220, 222, 224, 226, 228, 230, 232, 234, 236, 238, 240, 242, 244, 246, 248, 250, 252, 254)])
_uv = me_cylinder_003.uv_layers.new(name='UVMap')
_uv.uv.foreach_set('vector', [1.0, 0.5, 1.0, 1.0, 0.9688, 1.0, 0.9688, 0.5, 0.9688, 0.5, 0.9688, 1.0, 0.9375, 1.0, 0.9375, 0.5, 0.9375, 0.5, 0.9375, 1.0, 0.9062, 1.0, 0.9062, 0.5, 0.9062, 0.5, 0.9062, 1.0, 0.875, 1.0, 0.875, 0.5, 0.875, 0.5, 0.875, 1.0, 0.8438, 1.0, 0.8438, 0.5, 0.8438, 0.5, 0.8438, 1.0, 0.8125, 1.0, 0.8125, 0.5, 0.8125, 0.5, 0.8125, 1.0, 0.7812, 1.0, 0.7812, 0.5, 0.7812, 0.5, 0.7812, 1.0, 0.75, 1.0, 0.75, 0.5, 0.75, 0.5, 0.75, 1.0, 0.7188, 1.0, 0.7188, 0.5, 0.7188, 0.5, 0.7188, 1.0, 0.6875, 1.0, 0.6875, 0.5, 0.6875, 0.5, 0.6875, 1.0, 0.6562, 1.0, 0.6562, 0.5, 0.6562, 0.5, 0.6562, 1.0, 0.625, 1.0, 0.625, 0.5, 0.625, 0.5, 0.625, 1.0, 0.5938, 1.0, 0.5938, 0.5, 0.5938, 0.5, 0.5938, 1.0, 0.5625, 1.0, 0.5625, 0.5, 0.5625, 0.5, 0.5625, 1.0, 0.5312, 1.0, 0.5312, 0.5, 0.5312, 0.5, 0.5312, 1.0, 0.5, 1.0, 0.5, 0.5, 0.5, 0.5, 0.5, 1.0, 0.4688, 1.0, 0.4688, 0.5, 0.4688, 0.5, 0.4688, 1.0, 0.4375, 1.0, 0.4375, 0.5, 0.4375, 0.5, 0.4375, 1.0, 0.4062, 1.0, 0.4062, 0.5, 0.4062, 0.5, 0.4062, 1.0, 0.375, 1.0, 0.375, 0.5, 0.375, 0.5, 0.375, 1.0, 0.3438, 1.0, 0.3438, 0.5, 0.3438, 0.5, 0.3438, 1.0, 0.3125, 1.0, 0.3125, 0.5, 0.3125, 0.5, 0.3125, 1.0, 0.2812, 1.0, 0.2812, 0.5, 0.2812, 0.5, 0.2812, 1.0, 0.25, 1.0, 0.25, 0.5, 0.25, 0.5, 0.25, 1.0, 0.2188, 1.0, 0.2188, 0.5, 0.2188, 0.5, 0.2188, 1.0, 0.1875, 1.0, 0.1875, 0.5, 0.1875, 0.5, 0.1875, 1.0, 0.1562, 1.0, 0.1562, 0.5, 0.1562, 0.5, 0.1562, 1.0, 0.125, 1.0, 0.125, 0.5, 0.125, 0.5, 0.125, 1.0, 0.09375, 1.0, 0.09375, 0.5, 0.09375, 0.5, 0.09375, 1.0, 0.0625, 1.0, 0.0625, 0.5, 0.2968, 0.4854, 0.25, 0.49, 0.2032, 0.4854, 0.1582, 0.4717, 0.1167, 0.4496, 0.08029, 0.4197, 0.05045, 0.3833, 0.02827, 0.3418, 0.01461, 0.2968, 0.01, 0.25, 0.01461, 0.2032, 0.02827, 0.1582, 0.05045, 0.1167, 0.08029, 0.08029, 0.1167, 0.05045, 0.1582, 0.02827, 0.2032, 0.01461, 0.25, 0.01, 0.2968, 0.01461, 0.3418, 0.02827, 0.3833, 0.05045, 0.4197, 0.08029, 0.4496, 0.1167, 0.4717, 0.1582, 0.4854, 0.2032, 0.49, 0.25, 0.4854, 0.2968, 0.4717, 0.3418, 0.4496, 0.3833, 0.4197, 0.4197, 0.3833, 0.4496, 0.3418, 0.4717, 0.0625, 0.5, 0.0625, 1.0, 0.03125, 1.0, 0.03125, 0.5, 0.03125, 0.5, 0.03125, 1.0, 0.0, 1.0, 0.0, 0.5, 0.75, 0.49, 0.7968, 0.4854, 0.8418, 0.4717, 0.8833, 0.4496, 0.9197, 0.4197, 0.9496, 0.3833, 0.9717, 0.3418, 0.9854, 0.2968, 0.99, 0.25, 0.9854, 0.2032, 0.9717, 0.1582, 0.9496, 0.1167, 0.9197, 0.08029, 0.8833, 0.05045, 0.8418, 0.02827, 0.7968, 0.01461, 0.75, 0.01, 0.7032, 0.01461, 0.6582, 0.02827, 0.6167, 0.05045, 0.5803, 0.08029, 0.5504, 0.1167, 0.5283, 0.1582, 0.5146, 0.2032, 0.51, 0.25, 0.5146, 0.2968, 0.5283, 0.3418, 0.5504, 0.3833, 0.5803, 0.4197, 0.6167, 0.4496, 0.6582, 0.4717, 0.7032, 0.4854, 1.0, 0.5, 1.0, 1.0, 0.9688, 1.0, 0.9688, 0.5, 0.9688, 0.5, 0.9688, 1.0, 0.9375, 1.0, 0.9375, 0.5, 0.9375, 0.5, 0.9375, 1.0, 0.9062, 1.0, 0.9062, 0.5, 0.9062, 0.5, 0.9062, 1.0, 0.875, 1.0, 0.875, 0.5, 0.875, 0.5, 0.875, 1.0, 0.8438, 1.0, 0.8438, 0.5, 0.8438, 0.5, 0.8438, 1.0, 0.8125, 1.0, 0.8125, 0.5, 0.8125, 0.5, 0.8125, 1.0, 0.7812, 1.0, 0.7812, 0.5, 0.7812, 0.5, 0.7812, 1.0, 0.75, 1.0, 0.75, 0.5, 0.75, 0.5, 0.75, 1.0, 0.7188, 1.0, 0.7188, 0.5, 0.7188, 0.5, 0.7188, 1.0, 0.6875, 1.0, 0.6875, 0.5, 0.6875, 0.5, 0.6875, 1.0, 0.6562, 1.0, 0.6562, 0.5, 0.6562, 0.5, 0.6562, 1.0, 0.625, 1.0, 0.625, 0.5, 0.625, 0.5, 0.625, 1.0, 0.5938, 1.0, 0.5938, 0.5, 0.5938, 0.5, 0.5938, 1.0, 0.5625, 1.0, 0.5625, 0.5, 0.5625, 0.5, 0.5625, 1.0, 0.5312, 1.0, 0.5312, 0.5, 0.5312, 0.5, 0.5312, 1.0, 0.5, 1.0, 0.5, 0.5, 0.5, 0.5, 0.5, 1.0, 0.4688, 1.0, 0.4688, 0.5, 0.4688, 0.5, 0.4688, 1.0, 0.4375, 1.0, 0.4375, 0.5, 0.4375, 0.5, 0.4375, 1.0, 0.4062, 1.0, 0.4062, 0.5, 0.4062, 0.5, 0.4062, 1.0, 0.375, 1.0, 0.375, 0.5, 0.375, 0.5, 0.375, 1.0, 0.3438, 1.0, 0.3438, 0.5, 0.3438, 0.5, 0.3438, 1.0, 0.3125, 1.0, 0.3125, 0.5, 0.3125, 0.5, 0.3125, 1.0, 0.2812, 1.0, 0.2812, 0.5, 0.2812, 0.5, 0.2812, 1.0, 0.25, 1.0, 0.25, 0.5, 0.25, 0.5, 0.25, 1.0, 0.2188, 1.0, 0.2188, 0.5, 0.2188, 0.5, 0.2188, 1.0, 0.1875, 1.0, 0.1875, 0.5, 0.1875, 0.5, 0.1875, 1.0, 0.1562, 1.0, 0.1562, 0.5, 0.1562, 0.5, 0.1562, 1.0, 0.125, 1.0, 0.125, 0.5, 0.125, 0.5, 0.125, 1.0, 0.09375, 1.0, 0.09375, 0.5, 0.09375, 0.5, 0.09375, 1.0, 0.0625, 1.0, 0.0625, 0.5, 0.2968, 0.4854, 0.25, 0.49, 0.2032, 0.4854, 0.1582, 0.4717, 0.1167, 0.4496, 0.08029, 0.4197, 0.05045, 0.3833, 0.02827, 0.3418, 0.01461, 0.2968, 0.01, 0.25, 0.01461, 0.2032, 0.02827, 0.1582, 0.05045, 0.1167, 0.08029, 0.08029, 0.1167, 0.05045, 0.1582, 0.02827, 0.2032, 0.01461, 0.25, 0.01, 0.2968, 0.01461, 0.3418, 0.02827, 0.3833, 0.05045, 0.4197, 0.08029, 0.4496, 0.1167, 0.4717, 0.1582, 0.4854, 0.2032, 0.49, 0.25, 0.4854, 0.2968, 0.4717, 0.3418, 0.4496, 0.3833, 0.4197, 0.4197, 0.3833, 0.4496, 0.3418, 0.4717, 0.0625, 0.5, 0.0625, 1.0, 0.03125, 1.0, 0.03125, 0.5, 0.03125, 0.5, 0.03125, 1.0, 0.0, 1.0, 0.0, 0.5, 0.75, 0.49, 0.7968, 0.4854, 0.8418, 0.4717, 0.8833, 0.4496, 0.9197, 0.4197, 0.9496, 0.3833, 0.9717, 0.3418, 0.9854, 0.2968, 0.99, 0.25, 0.9854, 0.2032, 0.9717, 0.1582, 0.9496, 0.1167, 0.9197, 0.08029, 0.8833, 0.05045, 0.8418, 0.02827, 0.7968, 0.01461, 0.75, 0.01, 0.7032, 0.01461, 0.6582, 0.02827, 0.6167, 0.05045, 0.5803, 0.08029, 0.5504, 0.1167, 0.5283, 0.1582, 0.5146, 0.2032, 0.51, 0.25, 0.5146, 0.2968, 0.5283, 0.3418, 0.5504, 0.3833, 0.5803, 0.4197, 0.6167, 0.4496, 0.6582, 0.4717, 0.7032, 0.4854, 1.0, 0.5, 1.0, 1.0, 0.9688, 1.0, 0.9688, 0.5, 0.9688, 0.5, 0.9688, 1.0, 0.9375, 1.0, 0.9375, 0.5, 0.9375, 0.5, 0.9375, 1.0, 0.9062, 1.0, 0.9062, 0.5, 0.9062, 0.5, 0.9062, 1.0, 0.875, 1.0, 0.875, 0.5, 0.875, 0.5, 0.875, 1.0, 0.8438, 1.0, 0.8438, 0.5, 0.8438, 0.5, 0.8438, 1.0, 0.8125, 1.0, 0.8125, 0.5, 0.8125, 0.5, 0.8125, 1.0, 0.7812, 1.0, 0.7812, 0.5, 0.7812, 0.5, 0.7812, 1.0, 0.75, 1.0, 0.75, 0.5, 0.75, 0.5, 0.75, 1.0, 0.7188, 1.0, 0.7188, 0.5, 0.7188, 0.5, 0.7188, 1.0, 0.6875, 1.0, 0.6875, 0.5, 0.6875, 0.5, 0.6875, 1.0, 0.6562, 1.0, 0.6562, 0.5, 0.6562, 0.5, 0.6562, 1.0, 0.625, 1.0, 0.625, 0.5, 0.625, 0.5, 0.625, 1.0, 0.5938, 1.0, 0.5938, 0.5, 0.5938, 0.5, 0.5938, 1.0, 0.5625, 1.0, 0.5625, 0.5, 0.5625, 0.5, 0.5625, 1.0, 0.5312, 1.0, 0.5312, 0.5, 0.5312, 0.5, 0.5312, 1.0, 0.5, 1.0, 0.5, 0.5, 0.5, 0.5, 0.5, 1.0, 0.4688, 1.0, 0.4688, 0.5, 0.4688, 0.5, 0.4688, 1.0, 0.4375, 1.0, 0.4375, 0.5, 0.4375, 0.5, 0.4375, 1.0, 0.4062, 1.0, 0.4062, 0.5, 0.4062, 0.5, 0.4062, 1.0, 0.375, 1.0, 0.375, 0.5, 0.375, 0.5, 0.375, 1.0, 0.3438, 1.0, 0.3438, 0.5, 0.3438, 0.5, 0.3438, 1.0, 0.3125, 1.0, 0.3125, 0.5, 0.3125, 0.5, 0.3125, 1.0, 0.2812, 1.0, 0.2812, 0.5, 0.2812, 0.5, 0.2812, 1.0, 0.25, 1.0, 0.25, 0.5, 0.25, 0.5, 0.25, 1.0, 0.2188, 1.0, 0.2188, 0.5, 0.2188, 0.5, 0.2188, 1.0, 0.1875, 1.0, 0.1875, 0.5, 0.1875, 0.5, 0.1875, 1.0, 0.1562, 1.0, 0.1562, 0.5, 0.1562, 0.5, 0.1562, 1.0, 0.125, 1.0, 0.125, 0.5, 0.125, 0.5, 0.125, 1.0, 0.09375, 1.0, 0.09375, 0.5, 0.09375, 0.5, 0.09375, 1.0, 0.0625, 1.0, 0.0625, 0.5, 0.2968, 0.4854, 0.25, 0.49, 0.2032, 0.4854, 0.1582, 0.4717, 0.1167, 0.4496, 0.08029, 0.4197, 0.05045, 0.3833, 0.02827, 0.3418, 0.01461, 0.2968, 0.01, 0.25, 0.01461, 0.2032, 0.02827, 0.1582, 0.05045, 0.1167, 0.08029, 0.08029, 0.1167, 0.05045, 0.1582, 0.02827, 0.2032, 0.01461, 0.25, 0.01, 0.2968, 0.01461, 0.3418, 0.02827, 0.3833, 0.05045, 0.4197, 0.08029, 0.4496, 0.1167, 0.4717, 0.1582, 0.4854, 0.2032, 0.49, 0.25, 0.4854, 0.2968, 0.4717, 0.3418, 0.4496, 0.3833, 0.4197, 0.4197, 0.3833, 0.4496, 0.3418, 0.4717, 0.0625, 0.5, 0.0625, 1.0, 0.03125, 1.0, 0.03125, 0.5, 0.03125, 0.5, 0.03125, 1.0, 0.0, 1.0, 0.0, 0.5, 0.75, 0.49, 0.7968, 0.4854, 0.8418, 0.4717, 0.8833, 0.4496, 0.9197, 0.4197, 0.9496, 0.3833, 0.9717, 0.3418, 0.9854, 0.2968, 0.99, 0.25, 0.9854, 0.2032, 0.9717, 0.1582, 0.9496, 0.1167, 0.9197, 0.08029, 0.8833, 0.05045, 0.8418, 0.02827, 0.7968, 0.01461, 0.75, 0.01, 0.7032, 0.01461, 0.6582, 0.02827, 0.6167, 0.05045, 0.5803, 0.08029, 0.5504, 0.1167, 0.5283, 0.1582, 0.5146, 0.2032, 0.51, 0.25, 0.5146, 0.2968, 0.5283, 0.3418, 0.5504, 0.3833, 0.5803, 0.4197, 0.6167, 0.4496, 0.6582, 0.4717, 0.7032, 0.4854, 1.0, 0.5, 1.0, 1.0, 0.9688, 1.0, 0.9688, 0.5, 0.9688, 0.5, 0.9688, 1.0, 0.9375, 1.0, 0.9375, 0.5, 0.9375, 0.5, 0.9375, 1.0, 0.9062, 1.0, 0.9062, 0.5, 0.9062, 0.5, 0.9062, 1.0, 0.875, 1.0, 0.875, 0.5, 0.875, 0.5, 0.875, 1.0, 0.8438, 1.0, 0.8438, 0.5, 0.8438, 0.5, 0.8438, 1.0, 0.8125, 1.0, 0.8125, 0.5, 0.8125, 0.5, 0.8125, 1.0, 0.7812, 1.0, 0.7812, 0.5, 0.7812, 0.5, 0.7812, 1.0, 0.75, 1.0, 0.75, 0.5, 0.75, 0.5, 0.75, 1.0, 0.7188, 1.0, 0.7188, 0.5, 0.7188, 0.5, 0.7188, 1.0, 0.6875, 1.0, 0.6875, 0.5, 0.6875, 0.5, 0.6875, 1.0, 0.6562, 1.0, 0.6562, 0.5, 0.6562, 0.5, 0.6562, 1.0, 0.625, 1.0, 0.625, 0.5, 0.625, 0.5, 0.625, 1.0, 0.5938, 1.0, 0.5938, 0.5, 0.5938, 0.5, 0.5938, 1.0, 0.5625, 1.0, 0.5625, 0.5, 0.5625, 0.5, 0.5625, 1.0, 0.5312, 1.0, 0.5312, 0.5, 0.5312, 0.5, 0.5312, 1.0, 0.5, 1.0, 0.5, 0.5, 0.5, 0.5, 0.5, 1.0, 0.4688, 1.0, 0.4688, 0.5, 0.4688, 0.5, 0.4688, 1.0, 0.4375, 1.0, 0.4375, 0.5, 0.4375, 0.5, 0.4375, 1.0, 0.4062, 1.0, 0.4062, 0.5, 0.4062, 0.5, 0.4062, 1.0, 0.375, 1.0, 0.375, 0.5, 0.375, 0.5, 0.375, 1.0, 0.3438, 1.0, 0.3438, 0.5, 0.3438, 0.5, 0.3438, 1.0, 0.3125, 1.0, 0.3125, 0.5, 0.3125, 0.5, 0.3125, 1.0, 0.2812, 1.0, 0.2812, 0.5, 0.2812, 0.5, 0.2812, 1.0, 0.25, 1.0, 0.25, 0.5, 0.25, 0.5, 0.25, 1.0, 0.2188, 1.0, 0.2188, 0.5, 0.2188, 0.5, 0.2188, 1.0, 0.1875, 1.0, 0.1875, 0.5, 0.1875, 0.5, 0.1875, 1.0, 0.1562, 1.0, 0.1562, 0.5, 0.1562, 0.5, 0.1562, 1.0, 0.125, 1.0, 0.125, 0.5, 0.125, 0.5, 0.125, 1.0, 0.09375, 1.0, 0.09375, 0.5, 0.09375, 0.5, 0.09375, 1.0, 0.0625, 1.0, 0.0625, 0.5, 0.2968, 0.4854, 0.25, 0.49, 0.2032, 0.4854, 0.1582, 0.4717, 0.1167, 0.4496, 0.08029, 0.4197, 0.05045, 0.3833, 0.02827, 0.3418, 0.01461, 0.2968, 0.01, 0.25, 0.01461, 0.2032, 0.02827, 0.1582, 0.05045, 0.1167, 0.08029, 0.08029, 0.1167, 0.05045, 0.1582, 0.02827, 0.2032, 0.01461, 0.25, 0.01, 0.2968, 0.01461, 0.3418, 0.02827, 0.3833, 0.05045, 0.4197, 0.08029, 0.4496, 0.1167, 0.4717, 0.1582, 0.4854, 0.2032, 0.49, 0.25, 0.4854, 0.2968, 0.4717, 0.3418, 0.4496, 0.3833, 0.4197, 0.4197, 0.3833, 0.4496, 0.3418, 0.4717, 0.0625, 0.5, 0.0625, 1.0, 0.03125, 1.0, 0.03125, 0.5, 0.03125, 0.5, 0.03125, 1.0, 0.0, 1.0, 0.0, 0.5, 0.75, 0.49, 0.7968, 0.4854, 0.8418, 0.4717, 0.8833, 0.4496, 0.9197, 0.4197, 0.9496, 0.3833, 0.9717, 0.3418, 0.9854, 0.2968, 0.99, 0.25, 0.9854, 0.2032, 0.9717, 0.1582, 0.9496, 0.1167, 0.9197, 0.08029, 0.8833, 0.05045, 0.8418, 0.02827, 0.7968, 0.01461, 0.75, 0.01, 0.7032, 0.01461, 0.6582, 0.02827, 0.6167, 0.05045, 0.5803, 0.08029, 0.5504, 0.1167, 0.5283, 0.1582, 0.5146, 0.2032, 0.51, 0.25, 0.5146, 0.2968, 0.5283, 0.3418, 0.5504, 0.3833, 0.5803, 0.4197, 0.6167, 0.4496, 0.6582, 0.4717, 0.7032, 0.4854])
me_cylinder_003.update()

# ---- objects
ob_escritorioold = bpy.data.objects.new('EscritorioOld', me_cube_001)
ob_mesa = bpy.data.objects.new('Mesa', me_cube)
ob_patas = bpy.data.objects.new('Patas', me_cylinder_003)

# ---- transforms, parenting, visibility, modifiers, constraints
ob_escritorioold.location = (0.05888, -0.02506, 0.01002)
ob_escritorioold.lock_rotations_4d = False
ob_escritorioold.empty_display_type = 'ARROWS'
ob_escritorioold.lineart.crease_threshold = 0.0
ob_mesa.location = (0.0, 0.0, -0.045)
ob_mesa.lock_rotations_4d = False
ob_mesa.empty_display_type = 'ARROWS'
ob_mesa.lineart.crease_threshold = 0.0
ob_patas.location = (1.49e-08, 5.96e-08, -0.485)
ob_patas.rotation_euler = (-0.0, 3.142, -0.0)

# ---- collection membership
scene.collection.objects.link(ob_escritorioold)
col_escritorio_old.objects.link(ob_mesa)
col_escritorio_old.objects.link(ob_patas)

# ---- scene / render settings (as saved in the file)
scene.frame_start = 1; scene.frame_end = 250; scene.frame_set(1)
scene.render.engine = 'BLENDER_EEVEE_NEXT'
scene.cycles.sampling_pattern = 'TABULATED_SOBOL'
scene.view_settings.view_transform = 'Filmic'
bpy.context.view_layer.update()

# ---- added for rendering (the .blend has no active camera and no usable light): camera, sun
cam_auto = bpy.data.cameras.new('AutoCamera')
cam_auto.lens = 50.0
cam_auto.sensor_width = 36.0
cam_auto.clip_end = 1000.0
ob_auto_camera = bpy.data.objects.new('AutoCamera', cam_auto)
scene.collection.objects.link(ob_auto_camera)
ob_auto_camera.location = (2.01083, -2.3902, 1.59512)
ob_auto_camera.rotation_euler = (1.09748, -7.21219e-08, 0.694738)
scene.camera = ob_auto_camera
light_auto_sun = bpy.data.lights.new('AutoSun', 'SUN')
light_auto_sun.energy = 3.0
light_auto_sun.angle = 0.0523599
ob_auto_sun = bpy.data.objects.new('AutoSun', light_auto_sun)
scene.collection.objects.link(ob_auto_sun)
ob_auto_sun.rotation_euler = (0.872665, 0.174533, 0.523599)
bpy.context.view_layer.update()

